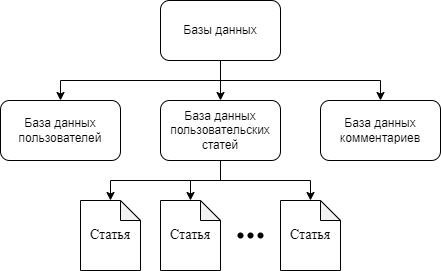

The diagram above was exported from draw.io. Its source (the exported page's mxGraphModel, read from the mxfile embedded in the PNG):
<mxGraphModel dx="1050" dy="483" grid="1" gridSize="10" guides="1" tooltips="1" connect="1" arrows="1" fold="1" page="1" pageScale="1" pageWidth="827" pageHeight="1169" math="0" shadow="0">
  <root>
    <mxCell id="0" />
    <mxCell id="1" parent="0" />
    <mxCell id="V72C9CHA_C6z7bMvNNTa-11" value="" style="edgeStyle=orthogonalEdgeStyle;rounded=0;orthogonalLoop=1;jettySize=auto;html=1;" edge="1" parent="1" source="V72C9CHA_C6z7bMvNNTa-1" target="V72C9CHA_C6z7bMvNNTa-3">
      <mxGeometry relative="1" as="geometry" />
    </mxCell>
    <mxCell id="V72C9CHA_C6z7bMvNNTa-12" style="edgeStyle=orthogonalEdgeStyle;rounded=0;orthogonalLoop=1;jettySize=auto;html=1;exitX=0.5;exitY=1;exitDx=0;exitDy=0;" edge="1" parent="1" source="V72C9CHA_C6z7bMvNNTa-1" target="V72C9CHA_C6z7bMvNNTa-4">
      <mxGeometry relative="1" as="geometry" />
    </mxCell>
    <mxCell id="V72C9CHA_C6z7bMvNNTa-13" style="edgeStyle=orthogonalEdgeStyle;rounded=0;orthogonalLoop=1;jettySize=auto;html=1;exitX=0.5;exitY=1;exitDx=0;exitDy=0;entryX=0.5;entryY=0;entryDx=0;entryDy=0;" edge="1" parent="1" source="V72C9CHA_C6z7bMvNNTa-1" target="V72C9CHA_C6z7bMvNNTa-2">
      <mxGeometry relative="1" as="geometry" />
    </mxCell>
    <mxCell id="V72C9CHA_C6z7bMvNNTa-1" value="Базы данных" style="rounded=1;whiteSpace=wrap;html=1;" vertex="1" parent="1">
      <mxGeometry x="360" y="100" width="120" height="60" as="geometry" />
    </mxCell>
    <mxCell id="V72C9CHA_C6z7bMvNNTa-2" value="База данных пользователей" style="rounded=1;whiteSpace=wrap;html=1;" vertex="1" parent="1">
      <mxGeometry x="200" y="200" width="120" height="60" as="geometry" />
    </mxCell>
    <mxCell id="V72C9CHA_C6z7bMvNNTa-14" style="edgeStyle=orthogonalEdgeStyle;rounded=0;orthogonalLoop=1;jettySize=auto;html=1;exitX=0.5;exitY=1;exitDx=0;exitDy=0;entryX=0.5;entryY=0;entryDx=0;entryDy=0;entryPerimeter=0;" edge="1" parent="1" source="V72C9CHA_C6z7bMvNNTa-3" target="V72C9CHA_C6z7bMvNNTa-5">
      <mxGeometry relative="1" as="geometry" />
    </mxCell>
    <mxCell id="V72C9CHA_C6z7bMvNNTa-15" style="edgeStyle=orthogonalEdgeStyle;rounded=0;orthogonalLoop=1;jettySize=auto;html=1;exitX=0.5;exitY=1;exitDx=0;exitDy=0;entryX=0.5;entryY=0;entryDx=0;entryDy=0;entryPerimeter=0;" edge="1" parent="1" source="V72C9CHA_C6z7bMvNNTa-3" target="V72C9CHA_C6z7bMvNNTa-6">
      <mxGeometry relative="1" as="geometry" />
    </mxCell>
    <mxCell id="V72C9CHA_C6z7bMvNNTa-17" style="edgeStyle=orthogonalEdgeStyle;rounded=0;orthogonalLoop=1;jettySize=auto;html=1;exitX=0.5;exitY=1;exitDx=0;exitDy=0;" edge="1" parent="1" source="V72C9CHA_C6z7bMvNNTa-3" target="V72C9CHA_C6z7bMvNNTa-7">
      <mxGeometry relative="1" as="geometry" />
    </mxCell>
    <mxCell id="V72C9CHA_C6z7bMvNNTa-3" value="База данных пользовательских статей" style="rounded=1;whiteSpace=wrap;html=1;" vertex="1" parent="1">
      <mxGeometry x="360" y="200" width="120" height="60" as="geometry" />
    </mxCell>
    <mxCell id="V72C9CHA_C6z7bMvNNTa-4" value="База данных комментариев" style="rounded=1;whiteSpace=wrap;html=1;" vertex="1" parent="1">
      <mxGeometry x="520" y="200" width="120" height="60" as="geometry" />
    </mxCell>
    <mxCell id="V72C9CHA_C6z7bMvNNTa-5" value="Статья" style="shape=note;whiteSpace=wrap;html=1;backgroundOutline=1;darkOpacity=0.05;fontFamily=Times New Roman;fontSize=14;size=20;" vertex="1" parent="1">
      <mxGeometry x="280" y="300" width="60" height="70" as="geometry" />
    </mxCell>
    <mxCell id="V72C9CHA_C6z7bMvNNTa-6" value="Статья" style="shape=note;whiteSpace=wrap;html=1;backgroundOutline=1;darkOpacity=0.05;fontFamily=Times New Roman;fontSize=14;size=20;" vertex="1" parent="1">
      <mxGeometry x="360" y="300" width="60" height="70" as="geometry" />
    </mxCell>
    <mxCell id="V72C9CHA_C6z7bMvNNTa-7" value="Статья" style="shape=note;whiteSpace=wrap;html=1;backgroundOutline=1;darkOpacity=0.05;fontFamily=Times New Roman;fontSize=14;size=20;" vertex="1" parent="1">
      <mxGeometry x="480" y="300" width="60" height="70" as="geometry" />
    </mxCell>
    <mxCell id="V72C9CHA_C6z7bMvNNTa-8" value="" style="shape=waypoint;sketch=0;fillStyle=solid;size=6;pointerEvents=1;points=[];fillColor=none;resizable=0;rotatable=0;perimeter=centerPerimeter;snapToPoint=1;" vertex="1" parent="1">
      <mxGeometry x="440" y="325" width="20" height="20" as="geometry" />
    </mxCell>
    <mxCell id="V72C9CHA_C6z7bMvNNTa-9" value="" style="shape=waypoint;sketch=0;fillStyle=solid;size=6;pointerEvents=1;points=[];fillColor=none;resizable=0;rotatable=0;perimeter=centerPerimeter;snapToPoint=1;" vertex="1" parent="1">
      <mxGeometry x="430" y="325" width="20" height="20" as="geometry" />
    </mxCell>
    <mxCell id="V72C9CHA_C6z7bMvNNTa-10" value="" style="shape=waypoint;sketch=0;fillStyle=solid;size=6;pointerEvents=1;points=[];fillColor=none;resizable=0;rotatable=0;perimeter=centerPerimeter;snapToPoint=1;" vertex="1" parent="1">
      <mxGeometry x="450" y="325" width="20" height="20" as="geometry" />
    </mxCell>
  </root>
</mxGraphModel>